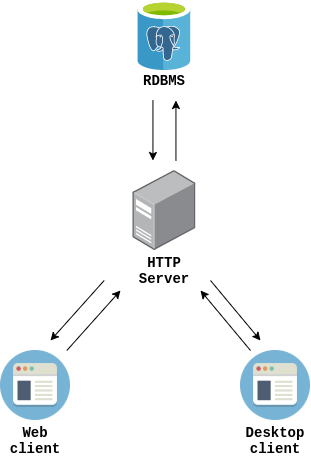

The diagram above was exported from draw.io. Its source (the exported page's mxGraphModel, read from the mxfile embedded in the PNG):
<mxGraphModel dx="1350" dy="774" grid="1" gridSize="10" guides="1" tooltips="1" connect="1" arrows="1" fold="1" page="1" pageScale="1" pageWidth="827" pageHeight="1169" math="0" shadow="0">
  <root>
    <mxCell id="0" />
    <mxCell id="1" parent="0" />
    <mxCell id="7kHgl5YD_6TE9bz2tBaq-1" value="" style="points=[];aspect=fixed;html=1;align=center;shadow=0;dashed=0;image;image=img/lib/allied_telesis/computer_and_terminals/Server_Desktop.svg;" parent="1" vertex="1">
      <mxGeometry x="382.44" y="310" width="63.11" height="80" as="geometry" />
    </mxCell>
    <mxCell id="7kHgl5YD_6TE9bz2tBaq-3" value="" style="aspect=fixed;html=1;points=[];align=center;image;fontSize=12;image=img/lib/mscae/Azure_Database_for_PostgreSQL_servers.svg;" parent="1" vertex="1">
      <mxGeometry x="387.4" y="140" width="53.2" height="70" as="geometry" />
    </mxCell>
    <mxCell id="7kHgl5YD_6TE9bz2tBaq-4" value="" style="shape=image;html=1;verticalAlign=top;verticalLabelPosition=bottom;labelBackgroundColor=#ffffff;imageAspect=0;aspect=fixed;image=https://cdn2.iconfinder.com/data/icons/circle-icons-1/64/browser-128.png" parent="1" vertex="1">
      <mxGeometry x="250" y="490" width="70" height="70" as="geometry" />
    </mxCell>
    <mxCell id="7kHgl5YD_6TE9bz2tBaq-6" value="" style="shape=image;html=1;verticalAlign=top;verticalLabelPosition=bottom;labelBackgroundColor=#ffffff;imageAspect=0;aspect=fixed;image=https://cdn2.iconfinder.com/data/icons/circle-icons-1/64/browser-128.png" parent="1" vertex="1">
      <mxGeometry x="490" y="490" width="70" height="70" as="geometry" />
    </mxCell>
    <mxCell id="7kHgl5YD_6TE9bz2tBaq-8" style="rounded=0;orthogonalLoop=1;jettySize=auto;html=1;entryX=0;entryY=1;entryDx=0;entryDy=0;" parent="1" source="7kHgl5YD_6TE9bz2tBaq-4" edge="1">
      <mxGeometry relative="1" as="geometry">
        <mxPoint x="370" y="430" as="targetPoint" />
      </mxGeometry>
    </mxCell>
    <mxCell id="7kHgl5YD_6TE9bz2tBaq-7" value="&lt;p&gt;&lt;font style=&quot;font-size: 14px&quot; face=&quot;Courier New&quot;&gt;&lt;b&gt;HTTP Server&lt;/b&gt;&lt;/font&gt;&lt;/p&gt;" style="text;html=1;strokeColor=none;fillColor=none;align=center;verticalAlign=middle;whiteSpace=wrap;rounded=0;" parent="1" vertex="1">
      <mxGeometry x="374" y="390" width="80" height="40" as="geometry" />
    </mxCell>
    <mxCell id="7kHgl5YD_6TE9bz2tBaq-11" value="" style="endArrow=classic;html=1;" parent="1" edge="1">
      <mxGeometry width="50" height="50" relative="1" as="geometry">
        <mxPoint x="402.44" y="240" as="sourcePoint" />
        <mxPoint x="402.44" y="300" as="targetPoint" />
      </mxGeometry>
    </mxCell>
    <mxCell id="7kHgl5YD_6TE9bz2tBaq-12" style="rounded=0;orthogonalLoop=1;jettySize=auto;html=1;exitX=0;exitY=1;exitDx=0;exitDy=0;" parent="1" edge="1">
      <mxGeometry relative="1" as="geometry">
        <mxPoint x="353.68" y="420" as="sourcePoint" />
        <mxPoint x="299.99578947368417" y="480" as="targetPoint" />
      </mxGeometry>
    </mxCell>
    <mxCell id="7kHgl5YD_6TE9bz2tBaq-13" style="rounded=0;orthogonalLoop=1;jettySize=auto;html=1;" parent="1" edge="1">
      <mxGeometry relative="1" as="geometry">
        <mxPoint x="460" y="420" as="sourcePoint" />
        <mxPoint x="510" y="480" as="targetPoint" />
      </mxGeometry>
    </mxCell>
    <mxCell id="7kHgl5YD_6TE9bz2tBaq-14" value="" style="endArrow=classic;html=1;" parent="1" edge="1">
      <mxGeometry width="50" height="50" relative="1" as="geometry">
        <mxPoint x="425.44" y="300" as="sourcePoint" />
        <mxPoint x="425.44" y="240" as="targetPoint" />
      </mxGeometry>
    </mxCell>
    <mxCell id="7kHgl5YD_6TE9bz2tBaq-15" style="rounded=0;orthogonalLoop=1;jettySize=auto;html=1;" parent="1" edge="1">
      <mxGeometry relative="1" as="geometry">
        <mxPoint x="500" y="490" as="sourcePoint" />
        <mxPoint x="450" y="430" as="targetPoint" />
      </mxGeometry>
    </mxCell>
    <mxCell id="7kHgl5YD_6TE9bz2tBaq-17" value="&lt;p&gt;&lt;font style=&quot;font-size: 14px&quot; face=&quot;Courier New&quot;&gt;&lt;b&gt;Web client&lt;/b&gt;&lt;/font&gt;&lt;/p&gt;" style="text;html=1;strokeColor=none;fillColor=none;align=center;verticalAlign=middle;whiteSpace=wrap;rounded=0;" parent="1" vertex="1">
      <mxGeometry x="250" y="565" width="70" height="30" as="geometry" />
    </mxCell>
    <mxCell id="7kHgl5YD_6TE9bz2tBaq-18" value="&lt;p&gt;&lt;font style=&quot;font-size: 14px&quot; face=&quot;Courier New&quot;&gt;&lt;b&gt;Desktop client&lt;/b&gt;&lt;/font&gt;&lt;/p&gt;" style="text;html=1;strokeColor=none;fillColor=none;align=center;verticalAlign=middle;whiteSpace=wrap;rounded=0;" parent="1" vertex="1">
      <mxGeometry x="490" y="565" width="70" height="30" as="geometry" />
    </mxCell>
    <mxCell id="7kHgl5YD_6TE9bz2tBaq-19" value="&lt;p&gt;&lt;font style=&quot;font-size: 14px&quot; face=&quot;Courier New&quot;&gt;&lt;b&gt;RDBMS&lt;/b&gt;&lt;/font&gt;&lt;/p&gt;" style="text;html=1;strokeColor=none;fillColor=none;align=center;verticalAlign=middle;whiteSpace=wrap;rounded=0;" parent="1" vertex="1">
      <mxGeometry x="379" y="210" width="70" height="20" as="geometry" />
    </mxCell>
  </root>
</mxGraphModel>